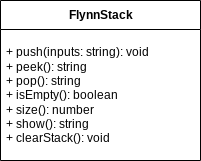

The diagram above was exported from draw.io. Its source (the exported page's mxGraphModel, read from the mxfile embedded in the PNG):
<mxGraphModel dx="786" dy="322" grid="1" gridSize="10" guides="1" tooltips="1" connect="1" arrows="1" fold="1" page="1" pageScale="1" pageWidth="827" pageHeight="1169" math="0" shadow="0">
  <root>
    <mxCell id="0" />
    <mxCell id="1" parent="0" />
    <mxCell id="2" value="FlynnStack" style="swimlane;fontStyle=1;align=center;verticalAlign=middle;childLayout=stackLayout;horizontal=1;startSize=29;horizontalStack=0;resizeParent=1;resizeParentMax=0;resizeLast=0;collapsible=0;marginBottom=0;html=1;" vertex="1" parent="1">
      <mxGeometry x="70" y="30" width="200" height="160" as="geometry" />
    </mxCell>
    <mxCell id="4" value="+ push(inputs: string): void&lt;br&gt;+ peek(): string&lt;br&gt;+ pop(): string&lt;br&gt;+ isEmpty(): boolean&lt;br&gt;+ size(): number&lt;br&gt;+ show(): string&lt;br&gt;+ clearStack(): void" style="text;html=1;strokeColor=none;fillColor=none;align=left;verticalAlign=middle;spacingLeft=4;spacingRight=4;overflow=hidden;rotatable=0;points=[[0,0.5],[1,0.5]];portConstraint=eastwest;" vertex="1" parent="2">
      <mxGeometry y="29" width="200" height="131" as="geometry" />
    </mxCell>
  </root>
</mxGraphModel>